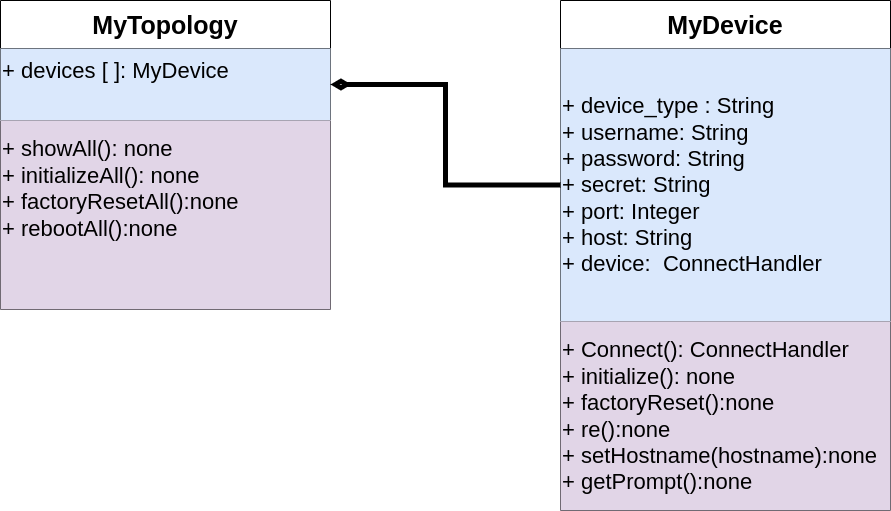

The diagram above was exported from draw.io. Its source (the exported page's mxGraphModel, read from the mxfile embedded in the PNG):
<mxGraphModel dx="1120" dy="526" grid="1" gridSize="10" guides="1" tooltips="1" connect="1" arrows="1" fold="1" page="1" pageScale="1" pageWidth="850" pageHeight="1100" math="0" shadow="0">
  <root>
    <mxCell id="0" />
    <mxCell id="1" parent="0" />
    <mxCell id="Kqxm7T5sYgxEj9wbaCz5-17" value="" style="shape=table;startSize=0;container=1;collapsible=0;childLayout=tableLayout;" vertex="1" parent="1">
      <mxGeometry x="780" y="90" width="330" height="510" as="geometry" />
    </mxCell>
    <mxCell id="Kqxm7T5sYgxEj9wbaCz5-18" value="" style="shape=tableRow;horizontal=0;startSize=0;swimlaneHead=0;swimlaneBody=0;strokeColor=inherit;top=0;left=0;bottom=0;right=0;collapsible=0;dropTarget=0;fillColor=none;points=[[0,0.5],[1,0.5]];portConstraint=eastwest;" vertex="1" parent="Kqxm7T5sYgxEj9wbaCz5-17">
      <mxGeometry width="330" height="48" as="geometry" />
    </mxCell>
    <mxCell id="Kqxm7T5sYgxEj9wbaCz5-19" value="&lt;b&gt;&lt;font style=&quot;font-size: 25px;&quot;&gt;MyDevice&lt;/font&gt;&lt;/b&gt;" style="shape=partialRectangle;html=1;whiteSpace=wrap;connectable=0;strokeColor=inherit;overflow=hidden;fillColor=none;top=0;left=0;bottom=0;right=0;pointerEvents=1;" vertex="1" parent="Kqxm7T5sYgxEj9wbaCz5-18">
      <mxGeometry width="330" height="48" as="geometry">
        <mxRectangle width="330" height="48" as="alternateBounds" />
      </mxGeometry>
    </mxCell>
    <mxCell id="Kqxm7T5sYgxEj9wbaCz5-20" value="" style="shape=tableRow;horizontal=0;startSize=0;swimlaneHead=0;swimlaneBody=0;strokeColor=inherit;top=0;left=0;bottom=0;right=0;collapsible=0;dropTarget=0;fillColor=none;points=[[0,0.5],[1,0.5]];portConstraint=eastwest;fontSize=22;" vertex="1" parent="Kqxm7T5sYgxEj9wbaCz5-17">
      <mxGeometry y="48" width="330" height="273" as="geometry" />
    </mxCell>
    <mxCell id="Kqxm7T5sYgxEj9wbaCz5-21" value="+ device_type : String&lt;div style=&quot;font-size: 22px;&quot;&gt;+ username: String&lt;/div&gt;&lt;div style=&quot;font-size: 22px;&quot;&gt;+ password: String&lt;/div&gt;&lt;div style=&quot;font-size: 22px;&quot;&gt;+ secret: String&lt;/div&gt;&lt;div style=&quot;font-size: 22px;&quot;&gt;+ port: Integer&lt;/div&gt;&lt;div style=&quot;font-size: 22px;&quot;&gt;+ host: String&lt;/div&gt;&lt;div style=&quot;font-size: 22px;&quot;&gt;+ device:&amp;nbsp; ConnectHandler&lt;/div&gt;" style="shape=partialRectangle;html=1;whiteSpace=wrap;connectable=0;strokeColor=#6c8ebf;overflow=hidden;fillColor=#dae8fc;top=0;left=0;bottom=0;right=0;pointerEvents=1;align=left;fontSize=22;" vertex="1" parent="Kqxm7T5sYgxEj9wbaCz5-20">
      <mxGeometry width="330" height="273" as="geometry">
        <mxRectangle width="330" height="273" as="alternateBounds" />
      </mxGeometry>
    </mxCell>
    <mxCell id="Kqxm7T5sYgxEj9wbaCz5-22" value="" style="shape=tableRow;horizontal=0;startSize=0;swimlaneHead=0;swimlaneBody=0;strokeColor=inherit;top=0;left=0;bottom=0;right=0;collapsible=0;dropTarget=0;fillColor=none;points=[[0,0.5],[1,0.5]];portConstraint=eastwest;fontSize=22;" vertex="1" parent="Kqxm7T5sYgxEj9wbaCz5-17">
      <mxGeometry y="321" width="330" height="189" as="geometry" />
    </mxCell>
    <mxCell id="Kqxm7T5sYgxEj9wbaCz5-23" value="+ Connect(): ConnectHandler&lt;br&gt;+ initialize(): none&lt;br&gt;+ factoryReset():none&lt;br&gt;+ re():none&amp;nbsp;&amp;nbsp;&lt;br&gt;+ setHostname(hostname):none&lt;br&gt;+ getPrompt():none" style="shape=partialRectangle;html=1;whiteSpace=wrap;connectable=0;strokeColor=#9673a6;overflow=hidden;fillColor=#e1d5e7;top=0;left=0;bottom=0;right=0;pointerEvents=1;align=left;fontSize=22;" vertex="1" parent="Kqxm7T5sYgxEj9wbaCz5-22">
      <mxGeometry width="330" height="189" as="geometry">
        <mxRectangle width="330" height="189" as="alternateBounds" />
      </mxGeometry>
    </mxCell>
    <mxCell id="Kqxm7T5sYgxEj9wbaCz5-30" value="" style="shape=table;startSize=0;container=1;collapsible=0;childLayout=tableLayout;" vertex="1" parent="1">
      <mxGeometry x="220" y="90" width="330" height="309" as="geometry" />
    </mxCell>
    <mxCell id="Kqxm7T5sYgxEj9wbaCz5-31" value="" style="shape=tableRow;horizontal=0;startSize=0;swimlaneHead=0;swimlaneBody=0;strokeColor=inherit;top=0;left=0;bottom=0;right=0;collapsible=0;dropTarget=0;fillColor=none;points=[[0,0.5],[1,0.5]];portConstraint=eastwest;" vertex="1" parent="Kqxm7T5sYgxEj9wbaCz5-30">
      <mxGeometry width="330" height="48" as="geometry" />
    </mxCell>
    <mxCell id="Kqxm7T5sYgxEj9wbaCz5-32" value="&lt;b&gt;&lt;font style=&quot;font-size: 25px;&quot;&gt;MyTopology&lt;/font&gt;&lt;/b&gt;" style="shape=partialRectangle;html=1;whiteSpace=wrap;connectable=0;strokeColor=inherit;overflow=hidden;fillColor=none;top=0;left=0;bottom=0;right=0;pointerEvents=1;" vertex="1" parent="Kqxm7T5sYgxEj9wbaCz5-31">
      <mxGeometry width="330" height="48" as="geometry">
        <mxRectangle width="330" height="48" as="alternateBounds" />
      </mxGeometry>
    </mxCell>
    <mxCell id="Kqxm7T5sYgxEj9wbaCz5-33" value="" style="shape=tableRow;horizontal=0;startSize=0;swimlaneHead=0;swimlaneBody=0;strokeColor=inherit;top=0;left=0;bottom=0;right=0;collapsible=0;dropTarget=0;fillColor=none;points=[[0,0.5],[1,0.5]];portConstraint=eastwest;fontSize=22;" vertex="1" parent="Kqxm7T5sYgxEj9wbaCz5-30">
      <mxGeometry y="48" width="330" height="72" as="geometry" />
    </mxCell>
    <mxCell id="Kqxm7T5sYgxEj9wbaCz5-34" value="+ devices [ ]: MyDevice&amp;nbsp;&lt;br&gt;&amp;nbsp;" style="shape=partialRectangle;html=1;whiteSpace=wrap;connectable=0;strokeColor=#6c8ebf;overflow=hidden;fillColor=#dae8fc;top=0;left=0;bottom=0;right=0;pointerEvents=1;align=left;fontSize=22;" vertex="1" parent="Kqxm7T5sYgxEj9wbaCz5-33">
      <mxGeometry width="330" height="72" as="geometry">
        <mxRectangle width="330" height="72" as="alternateBounds" />
      </mxGeometry>
    </mxCell>
    <mxCell id="Kqxm7T5sYgxEj9wbaCz5-35" value="" style="shape=tableRow;horizontal=0;startSize=0;swimlaneHead=0;swimlaneBody=0;strokeColor=inherit;top=0;left=0;bottom=0;right=0;collapsible=0;dropTarget=0;fillColor=none;points=[[0,0.5],[1,0.5]];portConstraint=eastwest;fontSize=22;" vertex="1" parent="Kqxm7T5sYgxEj9wbaCz5-30">
      <mxGeometry y="120" width="330" height="189" as="geometry" />
    </mxCell>
    <mxCell id="Kqxm7T5sYgxEj9wbaCz5-36" value="+ showAll(): none&lt;br&gt;+ initializeAll(): none&lt;br&gt;+ factoryResetAll():none&lt;br&gt;+ rebootAll():none&amp;nbsp;&amp;nbsp;&lt;br&gt;&lt;br&gt;&lt;div&gt;&lt;br&gt;&lt;/div&gt;" style="shape=partialRectangle;html=1;whiteSpace=wrap;connectable=0;strokeColor=#9673a6;overflow=hidden;fillColor=#e1d5e7;top=0;left=0;bottom=0;right=0;pointerEvents=1;align=left;fontSize=22;" vertex="1" parent="Kqxm7T5sYgxEj9wbaCz5-35">
      <mxGeometry width="330" height="189" as="geometry">
        <mxRectangle width="330" height="189" as="alternateBounds" />
      </mxGeometry>
    </mxCell>
    <mxCell id="Kqxm7T5sYgxEj9wbaCz5-37" style="edgeStyle=orthogonalEdgeStyle;rounded=0;orthogonalLoop=1;jettySize=auto;html=1;endArrow=diamondThin;endFill=0;strokeWidth=5;" edge="1" parent="1" source="Kqxm7T5sYgxEj9wbaCz5-20" target="Kqxm7T5sYgxEj9wbaCz5-33">
      <mxGeometry relative="1" as="geometry" />
    </mxCell>
  </root>
</mxGraphModel>